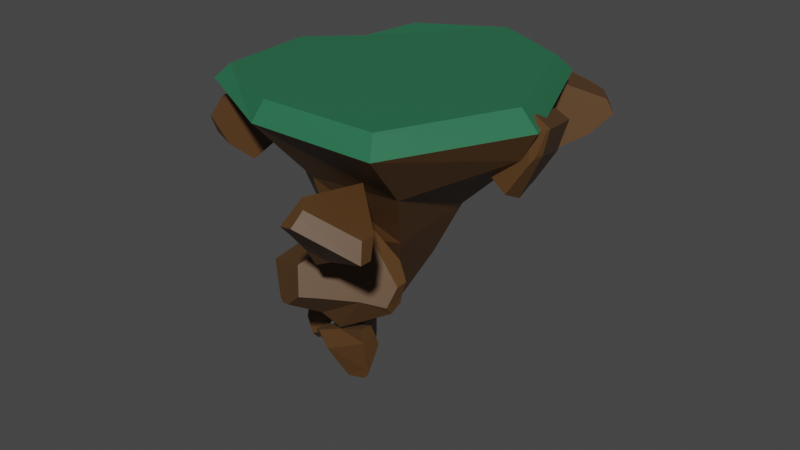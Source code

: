 # Source: Island1.blend  (saved by Blender 2.93.20; exported with 4.5.12 LTS)
import bpy
from mathutils import Matrix  # noqa: F401  (used for matrix-valued properties, if any)

bpy.ops.wm.read_factory_settings(use_empty=True)
scene = bpy.context.scene
scene.name = 'Scene'

# ---- collections
col_collection = bpy.data.collections.new('Collection'); scene.collection.children.link(col_collection)

# ---- materials (node trees are filled in below, after node groups)
mat_material_001 = bpy.data.materials.new('Material.001')
mat_material_001.use_transparent_shadow = False
mat_material_002 = bpy.data.materials.new('Material.002')
mat_material_002.use_transparent_shadow = False

# ---- material node trees
mat_material_001.use_nodes = True; mat_material_001.node_tree.nodes.clear()
_N = mat_material_001.node_tree.nodes; _L = mat_material_001.node_tree.links
n0 = _N.new('ShaderNodeBsdfPrincipled'); n0.name = 'Principled BSDF'; n0.location = (10, 300)
n0.distribution = 'GGX'
n0.subsurface_method = 'BURLEY'
n0.inputs[0].default_value = (0.09463, 0.04397, 0.0131, 1.0)
n0.inputs[3].default_value = 1.45
n0.inputs[27].default_value = (0.0, 0.0, 0.0, 1.0)
n0.inputs[28].default_value = 1.0
n1 = _N.new('ShaderNodeOutputMaterial'); n1.name = 'Material Output'; n1.location = (300, 300)
_L.new(n0.outputs[0], n1.inputs[0])
n1.is_active_output = True
mat_material_002.use_nodes = True; mat_material_002.node_tree.nodes.clear()
_N = mat_material_002.node_tree.nodes; _L = mat_material_002.node_tree.links
n0 = _N.new('ShaderNodeBsdfPrincipled'); n0.name = 'Principled BSDF'; n0.location = (10, 300)
n0.distribution = 'GGX'
n0.subsurface_method = 'BURLEY'
n0.inputs[0].default_value = (0.02179, 0.1523, 0.07132, 1.0)
n0.inputs[3].default_value = 1.45
n0.inputs[27].default_value = (0.0, 0.0, 0.0, 1.0)
n0.inputs[28].default_value = 1.0
n1 = _N.new('ShaderNodeOutputMaterial'); n1.name = 'Material Output'; n1.location = (300, 300)
_L.new(n0.outputs[0], n1.inputs[0])
n1.is_active_output = True

# ---- world
world_world = bpy.data.worlds.new('World'); scene.world = world_world
world_world.use_nodes = True; world_world.node_tree.nodes.clear()
_N = world_world.node_tree.nodes; _L = world_world.node_tree.links
n0 = _N.new('ShaderNodeOutputWorld'); n0.name = 'World Output'; n0.location = (300, 300)
n1 = _N.new('ShaderNodeBackground'); n1.name = 'Background'; n1.location = (10, 300)
n1.inputs[0].default_value = (0.05088, 0.05088, 0.05088, 1.0)
_L.new(n1.outputs[0], n0.inputs[0])
n0.is_active_output = True
world_world.color = (0.05088, 0.05088, 0.05088)
world_world.use_sun_shadow = False
world_world.sun_shadow_jitter_overblur = 0.0

# ---- meshes
me_plane_001 = bpy.data.meshes.new('Plane.001')
me_plane_001.from_pydata([(-0.8354, -0.7264, -1.983e-05), (1.488, -0.1526, 0.004212), (-0.4985, 0.465, -0.0009017), (1.012, 1.01, 0.004357), (0.07157, 0.09931, -1.778), (1.0, 1.0, 0.0), (0.2995, 1.37, -0.001584), (-0.9027, 0.1281, 0.001208), (0.9788, -1.149, 0.001307), (-0.03399, -1.131, -0.01371), (-0.387, 0.9718, 2.659e-05), (0.06887, 0.05835, -1.775), (0.1546, 0.03341, -1.776), (0.1754, 0.08225, -1.778), (0.1642, 0.1292, -1.771), (0.08662, 0.1295, -1.774), (0.08373, 0.1075, -1.78), (0.1257, 0.1358, -1.781), (0.1093, 0.04368, -1.783), (-0.8144, 0.1287, 0.09445), (-0.7457, -0.6498, 0.1054), (0.8944, -1.022, 0.1314), (1.339, -0.1279, 0.1381), (0.9228, 0.9213, 0.1201), (-0.3359, 0.8846, 0.1169), (-0.4493, 0.4357, 0.1023), (0.2806, 1.244, 0.116), (-0.02453, -1.022, 0.1217), (-0.2015, -0.2851, -0.9354), (0.6158, -0.4245, -0.9464), (0.2515, 0.9492, -0.5006), (0.772, 0.05291, -0.7686), (0.5936, 0.5811, -0.6719), (-0.06363, 0.4826, -0.8704), (-0.2292, 0.05927, -0.8033), (0.1178, -0.5497, -0.991), (-0.1427, 0.2335, -0.8301), (-0.2284, -0.07003, -0.929), (-0.4461, -0.4241, -0.4057), (1.353, -0.1278, -0.2223), (0.8246, -0.7087, -0.4549), (-0.3438, 0.3668, -0.2326), (0.2755, 1.197, -0.2321), (-0.2942, 0.8277, -0.2578), (-0.7377, 0.09827, -0.1709), (0.8889, 0.8843, -0.2871), (0.09843, -0.7314, -0.4902), (0.4936, 1.083, -0.231), (-0.07849, -0.07537, -1.428), (0.1054, -0.2561, -1.368), (-0.09229, 0.0917, -1.442), (0.21, 0.6365, -1.004), (0.499, 0.08812, -1.256), (-0.01264, 0.3234, -1.341), (0.4149, 0.3938, -1.159), (0.4108, -0.2156, -1.325), (-0.04663, 0.1838, -1.39)], [(5, 3)], [(3, 23, 22, 1), (11, 4, 16, 15, 17, 14, 13, 12, 18), (10, 43, 41, 2), (6, 42, 43, 10), (7, 44, 38, 0), (2, 41, 44, 7), (8, 40, 39, 1), (9, 46, 40, 8), (1, 39, 45, 3), (0, 38, 46, 9), (3, 45, 47, 42, 6), (20, 27, 21, 22, 23, 26, 24, 25, 19), (9, 27, 20, 0), (6, 26, 23, 3), (2, 25, 24, 10), (10, 24, 26, 6), (0, 20, 19, 7), (7, 19, 25, 2), (1, 22, 21, 8), (8, 21, 27, 9), (33, 53, 56, 36), (28, 48, 49, 35), (29, 55, 52, 31), (30, 51, 53, 33), (32, 54, 51, 30), (35, 49, 55, 29), (34, 50, 48, 28, 37), (31, 52, 54, 32), (36, 56, 50, 34), (43, 33, 36, 41), (38, 28, 35, 46), (40, 29, 31, 39), (42, 30, 33, 43), (45, 32, 30, 42, 47), (46, 35, 29, 40), (44, 34, 37, 28, 38), (39, 31, 32, 45), (41, 36, 34, 44), (56, 16, 4, 50), (49, 18, 12, 55), (55, 12, 13, 52), (50, 4, 11, 48), (51, 17, 15, 53), (53, 15, 16, 56), (52, 13, 14, 54), (54, 14, 17, 51), (48, 11, 18, 49)])
me_plane_001.polygons.foreach_set('material_index', [1, 0, 0, 0, 0, 0, 0, 0, 0, 0, 0, 1, 1, 1, 1, 1, 1, 1, 1, 1, 0, 0, 0, 0, 0, 0, 0, 0, 0, 0, 0, 0, 0, 0, 0, 0, 0, 0, 0, 0, 0, 0, 0, 0, 0, 0, 0])
_uv = me_plane_001.uv_layers.new(name='UVMap')
_uv.uv.foreach_set('vector', [1.0, 1.0, 1.0, 1.0, 1.0, 0.0, 1.0, 0.0, 0.0, 0.0, 0.0, 0.5, 0.0, 1.0, 0.25, 1.0, 0.5, 1.0, 1.0, 1.0, 1.0, 0.0, 0.5, 0.0, 0.25, 0.0, 0.25, 1.0, 0.25, 1.0, 0.0, 1.0, 0.0, 1.0, 0.5, 1.0, 0.5, 1.0, 0.25, 1.0, 0.25, 1.0, 0.0, 0.5, 0.0, 0.5, 0.0, 0.0, 0.0, 0.0, 0.0, 1.0, 0.0, 1.0, 0.0, 0.5, 0.0, 0.5, 0.5, 0.0, 0.5, 0.0, 1.0, 0.0, 1.0, 0.0, 0.25, 0.0, 0.25, 0.0, 0.5, 0.0, 0.5, 0.0, 1.0, 0.0, 1.0, 0.0, 1.0, 1.0, 1.0, 1.0, 0.0, 0.0, 0.0, 0.0, 0.25, 0.0, 0.25, 0.0, 1.0, 1.0, 1.0, 1.0, 0.6799, 1.0, 0.5, 1.0, 0.5, 1.0, 0.0, 0.0, 0.25, 0.0, 0.5, 0.0, 1.0, 0.0, 1.0, 1.0, 0.5, 1.0, 0.25, 1.0, 0.0, 1.0, 0.0, 0.5, 0.25, 0.0, 0.25, 0.0, 0.0, 0.0, 0.0, 0.0, 0.5, 1.0, 0.5, 1.0, 1.0, 1.0, 1.0, 1.0, 0.0, 1.0, 0.0, 1.0, 0.25, 1.0, 0.25, 1.0, 0.25, 1.0, 0.25, 1.0, 0.5, 1.0, 0.5, 1.0, 0.0, 0.0, 0.0, 0.0, 0.0, 0.5, 0.0, 0.5, 0.0, 0.5, 0.0, 0.5, 0.0, 1.0, 0.0, 1.0, 1.0, 0.0, 1.0, 0.0, 0.5, 0.0, 0.5, 0.0, 0.5, 0.0, 0.5, 0.0, 0.25, 0.0, 0.25, 0.0, 0.25, 1.0, 0.25, 1.0, 0.0, 1.0, 0.0, 1.0, 0.0, 0.0, 0.0, 0.0, 0.25, 0.0, 0.25, 0.0, 0.5, 0.0, 0.5, 0.0, 1.0, 0.0, 1.0, 0.0, 0.5, 1.0, 0.5, 1.0, 0.25, 1.0, 0.25, 1.0, 1.0, 1.0, 1.0, 1.0, 0.5, 1.0, 0.5, 1.0, 0.25, 0.0, 0.25, 0.0, 0.5, 0.0, 0.5, 0.0, 0.0, 0.5, 0.0, 0.5, 0.0, 0.0, 0.0, 0.0, 0.0, 0.2406, 1.0, 0.0, 1.0, 0.0, 1.0, 1.0, 1.0, 1.0, 0.0, 1.0, 0.0, 1.0, 0.0, 0.5, 0.0, 0.5, 0.25, 1.0, 0.25, 1.0, 0.0, 1.0, 0.0, 1.0, 0.0, 0.0, 0.0, 0.0, 0.25, 0.0, 0.25, 0.0, 0.5, 0.0, 0.5, 0.0, 1.0, 0.0, 1.0, 0.0, 0.5, 1.0, 0.5, 1.0, 0.25, 1.0, 0.25, 1.0, 1.0, 1.0, 1.0, 1.0, 0.5, 1.0, 0.5, 1.0, 0.6799, 1.0, 0.25, 0.0, 0.25, 0.0, 0.5, 0.0, 0.5, 0.0, 0.0, 0.5, 0.0, 0.5, 0.0, 0.2406, 0.0, 0.0, 0.0, 0.0, 1.0, 0.0, 1.0, 0.0, 1.0, 1.0, 1.0, 1.0, 0.0, 1.0, 0.0, 1.0, 0.0, 0.5, 0.0, 0.5, 0.0, 1.0, 0.0, 1.0, 0.0, 0.5, 0.0, 0.5, 0.25, 0.0, 0.25, 0.0, 0.5, 0.0, 0.5, 0.0, 0.5, 0.0, 0.5, 0.0, 1.0, 0.0, 1.0, 0.0, 0.0, 0.5, 0.0, 0.5, 0.0, 0.0, 0.0, 0.0, 0.5, 1.0, 0.5, 1.0, 0.25, 1.0, 0.25, 1.0, 0.25, 1.0, 0.25, 1.0, 0.0, 1.0, 0.0, 1.0, 1.0, 0.0, 1.0, 0.0, 1.0, 1.0, 1.0, 1.0, 1.0, 1.0, 1.0, 1.0, 0.5, 1.0, 0.5, 1.0, 0.0, 0.0, 0.0, 0.0, 0.25, 0.0, 0.25, 0.0])
me_plane_001.materials.append(mat_material_001)
me_plane_001.materials.append(mat_material_002)
me_plane_001.use_remesh_fix_poles = True
me_plane_001.use_remesh_preserve_attributes = False
me_plane_001.update()
me_plane_001_cell_001 = bpy.data.meshes.new('Plane.001_cell.001')
me_plane_001_cell_001.from_pydata([(-0.041, 0.5051, 0.1454), (0.2092, 0.4057, -0.2957), (0.0174, 0.1529, -0.4928), (0.1494, 0.2543, -0.4747), (-0.5098, -0.1513, 0.05784), (0.3304, 0.3433, -0.2932), (0.6833, 0.1207, 0.3074), (0.1064, -0.1305, -0.2186), (0.249, -0.1399, -0.1744), (0.2547, -0.1403, -0.171), (0.4677, -0.2031, 0.1577), (0.1877, 0.2562, -0.4527), (-0.1493, 0.06209, -0.455), (-0.2659, 0.1636, -0.1603), (-0.1986, 0.1561, -0.2474), (-0.1588, 0.04912, -0.4459), (-0.3673, -0.07576, -0.3885), (0.1334, -0.2331, 0.3235), (-0.5604, -0.1005, -0.205), (-0.568, -0.102, -0.1951), (0.04029, -0.2282, 0.3218), (-0.5879, -0.09842, -0.1709), (-0.5817, -0.1046, -0.1771), (-0.6349, -0.04414, -0.03973), (0.6805, 0.1206, 0.3298), (0.6801, 0.06242, 0.3304), (-0.6287, -0.03789, -0.03785), (-0.06585, -0.2049, 0.3198), (-0.0736, -0.2217, 0.3198), (0.6107, -0.1332, 0.331), (0.6157, -0.1302, 0.331), (-0.6204, -0.02964, -0.03543), (0.4291, -0.235, 0.3287), (-0.5107, 0.09059, -0.006267), (0.03196, 0.0003845, 0.3198), (-0.3284, 0.1694, -0.08118), (0.6341, -0.07555, 0.3309), (0.1529, -0.2333, 0.3238), (-0.01871, -0.225, 0.3208), (0.2061, 0.3658, 0.3193), (0.6805, 0.1206, 0.3298), (0.6801, 0.06242, 0.3304), (-0.2659, 0.1636, -0.1603), (-0.1986, 0.1561, -0.2474), (-0.3673, -0.07576, -0.3885), (-0.5604, -0.1005, -0.205), (-0.568, -0.102, -0.1951), (0.1334, -0.2331, 0.3235), (0.04029, -0.2282, 0.3218), (-0.5879, -0.09842, -0.1709), (-0.5817, -0.1046, -0.1771), (-0.6349, -0.04414, -0.03973), (-0.6287, -0.03789, -0.03785), (-0.6204, -0.02964, -0.03543), (-0.5107, 0.09059, -0.006267), (-0.06585, -0.2049, 0.3198), (0.03196, 0.0003845, 0.3198), (-0.3284, 0.1694, -0.08118), (0.6341, -0.07555, 0.3309), (-0.01871, -0.225, 0.3208), (0.2061, 0.3658, 0.3193), (-0.1588, 0.04912, -0.4459), (0.4291, -0.235, 0.3287), (0.1529, -0.2333, 0.3238), (-0.0736, -0.2217, 0.3198), (-0.1493, 0.06209, -0.455), (0.6107, -0.1332, 0.331), (0.6157, -0.1302, 0.331)], [], [(46, 45, 44, 7, 47, 48), (2, 1, 3), (2, 9, 8), (2, 8, 44, 61, 65), (44, 8, 7), (10, 62, 63, 8), (49, 50, 4, 51), (52, 51, 4, 64, 55), (53, 52, 55, 56, 0, 54), (54, 0, 1, 42, 57), (0, 5, 1), (1, 5, 3), (3, 5, 11), (11, 9, 2, 3), (42, 1, 2, 65, 43), (10, 8, 9), (58, 11, 5, 6, 41), (47, 7, 8, 63), (59, 4, 50, 46, 48), (64, 4, 59), (60, 0, 56), (10, 9, 11, 58, 67), (0, 6, 5), (6, 40, 41), (66, 10, 67), (10, 66, 62), (33, 35, 31), (24, 39, 34, 27, 28, 38, 20, 17, 37, 32, 29, 30, 36, 25), (19, 22, 21, 18), (13, 14, 12, 15, 16, 18, 21, 23, 26, 31, 35), (40, 6, 0, 60)])
_k = set([(12, 14), (12, 15), (13, 14), (13, 35), (15, 16), (16, 18), (17, 20), (17, 37), (18, 19), (19, 22), (20, 38), (21, 22), (21, 23), (23, 26), (24, 25), (24, 39), (25, 36), (26, 31), (27, 28), (27, 34), (28, 38), (29, 30), (29, 32), (30, 36), (31, 33), (32, 37), (33, 35), (34, 39), (40, 41), (40, 60), (41, 58), (42, 43), (42, 57), (43, 65), (44, 45), (44, 61), (45, 46), (46, 50), (47, 48), (47, 63), (48, 59), (49, 50), (49, 51), (51, 52), (52, 53), (53, 54), (54, 57), (55, 56), (55, 64), (56, 60), (58, 67), (59, 64), (61, 65), (62, 63), (62, 66), (66, 67)])
me_plane_001_cell_001.attributes.new('sharp_edge', 'BOOLEAN', 'EDGE').data.foreach_set('value', [ (min(e.vertices), max(e.vertices)) in _k for e in me_plane_001_cell_001.edges])
_uv = me_plane_001_cell_001.uv_layers.new(name='UVMap')
_uv.uv.foreach_set('vector', [0.9645, 0.0, 0.9668, 0.04687, 0.9426, 0.9426, 0.0, 0.0, 0.8702, 0.0, 0.1328, 0.0, 1.0, 1.0, 0.0, 0.0, 1.0, 0.0, 1.0, 1.0, 0.0, 0.0, 1.0, 0.0, 1.0, 1.0, 0.0, 0.0, 0.9546, 0.0, 0.9814, 0.545, 1.0, 0.5969, 0.9546, 0.9546, 0.0, 0.0, 1.0, 0.0, 0.0, 0.0, 0.693, 0.0, 1.0, 0.1391, 1.0, 1.0, 0.1981, 0.07555, 0.1458, 0.0, 1.0, 0.0, 1.0, 0.8963, 1.0, 0.9711, 0.8963, 0.8963, 0.0, 0.0, 0.7558, 0.0, 1.0, 0.1859, 0.9722, 0.9573, 0.9711, 0.9711, 0.1859, 0.1859, 0.3267, 0.0, 1.0, 0.0, 1.0, 0.7721, 0.7721, 0.7721, 0.0, 0.0, 1.0, 0.0, 1.0, 0.5534, 0.8342, 0.5778, 0.0, 0.0, 1.0, 0.0, 1.0, 1.0, 1.0, 1.0, 0.0, 0.0, 1.0, 0.0, 1.0, 1.0, 0.0, 0.0, 1.0, 0.0, 0.0, 0.0, 1.0, 0.0, 1.0, 1.0, 0.0, 0.0, 0.4466, 0.0, 1.0, 0.0, 1.0, 1.0, 0.5969, 0.5969, 0.5852, 0.2697, 0.0, 0.0, 1.0, 0.0, 1.0, 1.0, 1.0, 0.07647, 1.0, 1.0, 0.0, 0.0, 0.0, 0.0, 0.2605, 0.0, 0.1298, 0.0, 1.0, 0.0, 1.0, 1.0, 0.1391, 0.1391, 0.2412, 0.0, 1.0, 0.0, 1.0, 0.8542, 0.9645, 0.9645, 0.1328, 0.1328, 0.2442, 0.0, 1.0, 0.0, 1.0, 0.7588, 0.2945, 0.0, 1.0, 0.0, 1.0, 0.6733, 0.0, 0.0, 1.0, 0.0, 1.0, 1.0, 0.07647, 0.07647, 0.2719, 0.0, 1.0, 1.0, 0.0, 0.0, 1.0, 0.0, 1.0, 1.0, 0.7688, 0.7688, 1.0, 0.7616, 0.2959, 0.0, 1.0, 0.0, 1.0, 0.7281, 1.0, 1.0, 0.2959, 0.2959, 1.0, 0.307, 0.0, 0.7475, 0.0, 0.8962, 0.0, 0.5913, 0.5615, 0.5627, 0.3599, 0.7456, 0.2665, 0.5921, 0.2286, 0.4794, 0.2258, 0.4698, 0.2468, 0.4658, 0.2695, 0.461, 0.3057, 0.4529, 0.3134, 0.4514, 0.4227, 0.4277, 0.5062, 0.4535, 0.5086, 0.4542, 0.5218, 0.4769, 0.5562, 0.5375, 0.0, 0.4982, 0.0, 0.495, 0.0, 0.5, 0.0, 0.5, 0.0, 0.9117, 0.0, 0.9417, 0.0, 0.8599, 0.0, 0.8392, 0.0, 0.5672, 0.0, 0.5, 0.0, 0.5, 0.0, 0.5703, 0.0, 0.5793, 0.0, 0.5913, 0.0, 0.8962, 1.0, 0.7688, 1.0, 0.0, 1.0, 1.0, 0.2945, 0.2945])
me_plane_001_cell_001.materials.append(mat_material_001)
me_plane_001_cell_001.use_remesh_fix_poles = True
me_plane_001_cell_001.use_remesh_preserve_attributes = False
me_plane_001_cell_001.update()
me_plane_001_cell_003 = bpy.data.meshes.new('Plane.001_cell.003')
me_plane_001_cell_003.from_pydata([(-0.3021, -0.5682, 0.2117), (-0.1965, 0.4854, 0.1323), (-0.2246, -0.1787, -0.3112), (-0.2304, 0.4099, -0.02061), (0.4113, 0.289, 0.1405), (0.3029, 0.1818, 0.2812), (0.2617, 0.1368, -0.2139), (0.3241, -0.3404, -0.3288), (0.4528, -0.2802, -0.1872), (-0.2492, -0.5434, 0.2796), (0.4731, -0.247, 0.2886), (0.6108, -0.1983, 0.1404), (0.491, -0.2602, -0.1024), (0.557, -0.2172, 0.2), (-0.2755, -0.5542, 0.2793), (0.1735, -0.4104, -0.4943), (0.1588, -0.4171, -0.5104), (-0.3098, -0.5681, 0.2788), (0.1535, -0.4109, -0.5131), (-0.02094, -0.1533, -0.5821), (-0.203, 0.2985, -0.216), (-0.2141, 0.3278, -0.1932), (-0.2078, 0.4752, -0.02051), (-0.2227, 0.4391, -0.07397), (0.1713, 0.4106, 0.1385), (-0.1812, 0.5384, 0.07357), (-0.2075, 0.3033, 0.2789), (-0.2001, 0.3471, 0.2786), (0.1056, 0.3239, 0.2427), (0.0813, 0.2932, 0.2798), (-0.292, -0.1987, 0.2753), (-0.262, -0.01814, 0.2739), (-0.2303, 0.1663, 0.2798), (-0.3004, -0.369, 0.2769), (0.0348, -0.2372, -0.5606), (-0.2172, 0.3778, -0.1459), (-0.2165, 0.3666, -0.1562), (0.3241, -0.3404, -0.3288), (0.4528, -0.2802, -0.1872), (-0.2492, -0.5434, 0.2796), (0.4731, -0.247, 0.2886), (0.491, -0.2602, -0.1024), (0.6108, -0.1983, 0.1404), (0.557, -0.2172, 0.2), (-0.2755, -0.5542, 0.2793), (0.1735, -0.4104, -0.4943), (-0.3098, -0.5681, 0.2788), (0.1588, -0.4171, -0.5104), (0.1535, -0.4109, -0.5131), (-0.2227, 0.4391, -0.07397), (-0.2172, 0.3778, -0.1459), (-0.02094, -0.1533, -0.5821), (-0.203, 0.2985, -0.216), (0.1713, 0.4106, 0.1385), (0.1056, 0.3239, 0.2427), (-0.2001, 0.3471, 0.2786), (0.0813, 0.2932, 0.2798), (-0.292, -0.1987, 0.2753), (-0.262, -0.01814, 0.2739), (-0.2075, 0.3033, 0.2789), (-0.2303, 0.1663, 0.2798), (-0.2141, 0.3278, -0.1932), (0.0348, -0.2372, -0.5606), (-0.2165, 0.3666, -0.1562), (-0.2078, 0.4752, -0.02051), (-0.3004, -0.369, 0.2769), (-0.1812, 0.5384, 0.07357)], [], [(41, 11, 43, 40, 39, 37, 38), (45, 37, 39, 44), (46, 0, 47, 45, 44), (0, 48, 47), (1, 55, 56, 54, 53, 66), (50, 63, 61, 2, 3, 49), (3, 65, 57), (0, 2, 62, 48), (19, 62, 2), (2, 0, 46, 65, 3), (3, 1, 66, 64), (3, 64, 49), (1, 3, 59, 55), (3, 57, 58, 60, 59), (4, 5, 10, 13, 42), (12, 8, 6, 4, 42), (23, 22, 25, 24, 4, 6, 35), (33, 17, 14, 9, 10, 5, 29, 27, 26, 32, 31, 30), (28, 29, 5, 4, 24), (35, 6, 51, 52, 21, 36), (51, 6, 8, 7, 15, 16, 18, 34), (2, 61, 20, 19)])
_k = set([(7, 8), (7, 15), (8, 12), (9, 10), (9, 14), (10, 13), (11, 41), (11, 43), (12, 42), (13, 42), (14, 17), (15, 16), (16, 18), (17, 33), (18, 34), (19, 20), (19, 62), (20, 61), (21, 36), (21, 52), (22, 23), (22, 25), (23, 35), (24, 25), (24, 28), (26, 27), (26, 32), (27, 29), (28, 29), (30, 31), (30, 33), (31, 32), (34, 51), (35, 36), (37, 38), (37, 45), (38, 41), (39, 40), (39, 44), (40, 43), (44, 46), (45, 47), (46, 65), (47, 48), (48, 62), (49, 50), (49, 64), (50, 63), (51, 52), (53, 54), (53, 66), (54, 56), (55, 56), (55, 59), (57, 58), (57, 65), (58, 60), (59, 60), (61, 63), (64, 66)])
me_plane_001_cell_003.attributes.new('sharp_edge', 'BOOLEAN', 'EDGE').data.foreach_set('value', [ (min(e.vertices), max(e.vertices)) in _k for e in me_plane_001_cell_003.edges])
_uv = me_plane_001_cell_003.uv_layers.new(name='UVMap')
_uv.uv.foreach_set('vector', [0.6657, 0.316, 0.3593, 0.1477, 0.3572, 0.1063, 0.3577, 0.04491, 1.0, 0.05084, 1.0, 0.4729, 0.7695, 0.3747, 0.6626, 0.0, 0.4729, 0.4729, 0.05084, 0.05084, 0.05758, 0.0, 0.5245, 0.0, 1.0, 0.0, 1.0, 0.6349, 0.6626, 0.6626, 0.05758, 0.05758, 0.0, 0.0, 0.6393, 0.0, 0.6349, 0.6349, 0.0, 0.0, 0.6638, 0.0, 0.8017, 0.2272, 0.6444, 0.2461, 0.864, 0.2931, 0.6149, 0.0, 0.2096, 0.1278, 0.3812, 0.1369, 1.0, 0.1669, 1.0, 1.0, 0.0, 0.0, 0.5556, 0.0, 1.0, 0.0, 1.0, 0.7966, 0.2086, 0.0, 0.0, 0.0, 1.0, 0.0, 1.0, 0.4084, 0.6393, 0.6393, 0.4922, 0.0, 0.4084, 0.4084, 0.0, 0.0, 0.0, 0.0, 1.0, 0.0, 1.0, 0.4755, 0.7966, 0.7966, 0.0, 0.0, 0.0, 0.0, 1.0, 0.0, 1.0, 0.3851, 0.3062, 0.3062, 1.0, 0.0, 1.0, 0.3062, 0.4444, 0.0, 1.0, 1.0, 0.0, 0.0, 0.8024, 0.0, 1.0, 0.3362, 0.0, 0.0, 0.7914, 0.0, 0.7881, 0.2798, 0.8046, 0.5896, 0.8024, 0.8024, 1.0, 1.0, 1.0, 1.0, 1.0, 0.6639, 1.0, 0.6584, 1.0, 0.6551, 1.0, 0.6598, 1.0, 0.6611, 1.0, 1.0, 1.0, 1.0, 1.0, 0.6551, 0.6642, 1.0, 0.665, 1.0, 0.6671, 1.0, 0.8615, 1.0, 1.0, 1.0, 1.0, 1.0, 0.6808, 1.0, 0.5965, 0.6738, 0.5736, 0.58, 0.5908, 0.5825, 0.6042, 0.5845, 1.0, 0.6639, 1.0, 1.0, 0.8581, 1.0, 0.6795, 0.9712, 0.6756, 0.9555, 0.6627, 0.9047, 0.6402, 0.8303, 0.6141, 0.7521, 0.8597, 1.0, 0.8581, 1.0, 1.0, 1.0, 1.0, 1.0, 0.8615, 1.0, 0.681, 1.0, 1.0, 1.0, 1.0, 1.0, 0.7079, 1.0, 0.6944, 1.0, 0.684, 1.0, 1.0, 1.0, 1.0, 1.0, 1.0, 0.6611, 1.0, 0.6422, 1.0, 0.6282, 1.0, 0.6268, 1.0, 0.6355, 1.0, 0.8824, 0.0, 0.0, 0.8331, 0.0, 0.7739, 0.01922, 0.5078, 0.0])
me_plane_001_cell_003.materials.append(mat_material_001)
me_plane_001_cell_003.use_remesh_fix_poles = True
me_plane_001_cell_003.use_remesh_preserve_attributes = False
me_plane_001_cell_003.update()
me_plane_001_cell_007 = bpy.data.meshes.new('Plane.001_cell.007')
me_plane_001_cell_007.from_pydata([(0.06681, -0.1332, 0.2398), (0.05588, -0.02959, -0.1837), (0.0929, -0.05818, -0.1497), (0.2635, -0.1545, 0.04855), (0.0006216, 0.03201, -0.2119), (-0.02505, 0.05569, -0.2309), (-0.03962, 0.09553, -0.2104), (-0.04688, 0.1644, -0.1421), (-0.05041, 0.1326, -0.1862), (0.1575, -0.2324, 0.1273), (0.2689, -0.1856, 0.09597), (0.02395, -0.2686, 0.177), (-0.01687, -0.2557, 0.2075), (0.05615, -0.2748, 0.1556), (-0.1516, -0.05915, 0.06677), (-0.07903, -0.1674, 0.1431), (-0.1484, -0.06248, 0.06979), (-0.1537, 0.1191, 0.02503), (-0.1528, 0.1279, 0.0237), (0.2785, -0.163, 0.066), (-0.04273, 0.1857, -0.109), (-0.04561, 0.1761, -0.1257), (-0.04754, 0.2668, -0.02075), (-0.07972, 0.2411, 0.03361), (-0.08738, 0.2348, 0.04634), (-0.0973, 0.2131, 0.04415), (0.05588, -0.02959, -0.1837), (0.0929, -0.05818, -0.1497), (0.2635, -0.1545, 0.04855), (0.0006216, 0.03201, -0.2119), (-0.02505, 0.05569, -0.2309), (-0.03962, 0.09553, -0.2104), (-0.05041, 0.1326, -0.1862), (0.1575, -0.2324, 0.1273), (0.05615, -0.2748, 0.1556), (-0.08738, 0.2348, 0.04634), (-0.0973, 0.2131, 0.04415), (-0.01687, -0.2557, 0.2075), (-0.07903, -0.1674, 0.1431), (-0.1516, -0.05915, 0.06677), (-0.1484, -0.06248, 0.06979), (0.02395, -0.2686, 0.177), (0.2785, -0.163, 0.066), (-0.04688, 0.1644, -0.1421), (-0.04561, 0.1761, -0.1257), (-0.04754, 0.2668, -0.02075), (-0.07972, 0.2411, 0.03361), (-0.04273, 0.1857, -0.109), (-0.1528, 0.1279, 0.0237), (0.2689, -0.1856, 0.09597), (-0.1537, 0.1191, 0.02503)], [], [(28, 27, 26, 29, 30, 31, 32, 43), (0, 33, 49), (0, 37, 41, 34, 33), (18, 50, 39, 40, 38, 37, 0, 35, 36), (42, 28, 43, 44, 20, 45), (45, 46, 0, 49, 42), (46, 35, 0), (11, 12, 15), (25, 47, 21, 7, 8, 48), (13, 1, 2, 3, 19, 10, 9), (8, 6, 5, 14, 17, 48), (24, 23, 22, 47, 25), (5, 4, 1, 13, 11, 15, 16, 14)])
_k = set([(1, 2), (1, 4), (2, 3), (3, 19), (4, 5), (5, 6), (6, 8), (7, 8), (7, 21), (9, 10), (9, 13), (10, 19), (11, 12), (11, 13), (12, 15), (14, 16), (14, 17), (15, 16), (17, 48), (18, 36), (18, 50), (20, 44), (20, 45), (21, 47), (22, 23), (22, 47), (23, 24), (24, 25), (25, 48), (26, 27), (26, 29), (27, 28), (28, 42), (29, 30), (30, 31), (31, 32), (32, 43), (33, 34), (33, 49), (34, 41), (35, 36), (35, 46), (37, 38), (37, 41), (38, 40), (39, 40), (39, 50), (42, 49), (43, 44), (45, 46)])
me_plane_001_cell_007.attributes.new('sharp_edge', 'BOOLEAN', 'EDGE').data.foreach_set('value', [ (min(e.vertices), max(e.vertices)) in _k for e in me_plane_001_cell_007.edges])
_uv = me_plane_001_cell_007.uv_layers.new(name='UVMap')
_uv.uv.foreach_set('vector', [0.9462, 0.0, 0.8069, 0.3101, 0.7671, 0.3472, 0.6842, 0.3282, 0.6519, 0.3389, 0.6007, 0.2411, 0.5534, 0.139, 0.5143, 0.0, 1.0, 0.0, 1.0, 0.3068, 0.1413, 0.0, 0.0, 0.0, 0.1612, 0.0, 0.2334, 0.09613, 0.282, 0.1666, 0.3068, 0.3068, 0.4104, 0.006314, 0.4044, 0.02831, 0.3182, 0.05008, 0.3141, 0.05147, 0.2343, 0.1122, 0.1612, 0.1612, 1.0, 1.0, 0.2572, 0.2572, 0.3939, 0.3219, 0.9458, 0.0, 1.0, 0.05381, 1.0, 0.4857, 0.8972, 0.4214, 0.799, 0.3576, 0.1998, 0.0, 0.1998, 0.1998, 0.2734, 0.0, 1.0, 0.0, 1.0, 0.8587, 0.9458, 0.9458, 0.2734, 0.2734, 1.0, 0.2572, 1.0, 1.0, 0.2181, 0.0, 0.1782, 0.0, 0.103, 0.0, 0.0, 1.0, 0.0, 1.0, 0.0, 0.9213, 0.0, 0.8265, 0.0, 0.5, 0.0, 0.5, 0.25, 0.0, 0.25, 0.0, 0.3122, 0.0, 0.4498, 0.0, 0.4559, 0.0, 0.4349, 0.0, 0.3355, 0.0, 0.0, 0.5, 0.0, 0.2771, 0.0, 0.0, 0.0, 0.0, 0.0, 0.473, 0.0, 0.5, 0.04272, 1.0, 0.06417, 1.0, 0.1666, 1.0, 0.0, 1.0, 0.0, 1.0, 0.0, 0.0, 0.08873, 0.0, 0.25, 0.0, 0.25, 0.0, 0.2181, 0.0, 0.103, 0.0, 0.005188, 0.0, 0.0, 0.0])
me_plane_001_cell_007.materials.append(mat_material_001)
me_plane_001_cell_007.use_remesh_fix_poles = True
me_plane_001_cell_007.use_remesh_preserve_attributes = False
me_plane_001_cell_007.update()
me_plane_001_cell_009 = bpy.data.meshes.new('Plane.001_cell.009')
me_plane_001_cell_009.from_pydata([(0.2855, 0.2009, 0.5364), (0.3363, -0.1821, 0.3062), (0.05383, 0.4922, 0.2188), (0.07602, -0.1822, -0.3624), (0.303, -0.381, 0.0319), (0.1429, 0.2099, 0.4929), (0.2538, -0.3182, 0.1898), (0.2882, -0.3926, 0.03169), (-0.01862, -0.2143, -0.2375), (-0.05228, 0.2043, -0.07697), (-0.05131, 0.04708, -0.2297), (-0.01472, 0.5742, 0.1193), (0.09252, -0.3922, -0.1347), (0.09346, -0.3979, -0.1279), (0.001395, 0.4502, 0.04337), (0.05934, -0.2004, -0.3579), (0.06115, -0.2068, -0.3499), (0.07378, -0.2909, -0.2536), (-0.1191, -0.2832, -0.003219), (-0.007746, 0.03593, -0.3711), (-4.498e-05, 0.3095, -0.09311), (-0.01883, 0.2122, -0.2331), (-0.161, -0.2357, 0.08273), (-0.1297, -0.2775, 0.002954), (-0.01879, 0.08573, -0.3524), (-0.1679, -0.2257, 0.1005), (-0.04989, 0.4842, 0.1958), (-0.1114, 0.4023, 0.2566), (-0.2598, 0.04234, 0.2266), (-0.1908, -0.09784, 0.1753), (0.01042, -0.1648, -0.3539), (0.04195, -0.1878, -0.3565), (-0.3504, 0.2271, 0.2938), (-0.3299, 0.2642, 0.3236), (-0.1211, 0.389, 0.2659), (-0.01472, 0.5742, 0.1193), (0.001395, 0.4502, 0.04337), (-0.1679, -0.2257, 0.1005), (-0.1908, -0.09784, 0.1753), (0.05934, -0.2004, -0.3579), (0.06115, -0.2068, -0.3499), (0.07378, -0.2909, -0.2536), (-4.498e-05, 0.3095, -0.09311), (-0.01883, 0.2122, -0.2331), (-0.007746, 0.03593, -0.3711), (-0.01879, 0.08573, -0.3524), (-0.04989, 0.4842, 0.1958), (-0.1114, 0.4023, 0.2566), (-0.2598, 0.04234, 0.2266), (0.01042, -0.1648, -0.3539), (0.04195, -0.1878, -0.3565), (-0.3504, 0.2271, 0.2938), (-0.1211, 0.389, 0.2659), (-0.1191, -0.2832, -0.003219), (-0.1297, -0.2775, 0.002954), (-0.161, -0.2357, 0.08273), (0.09252, -0.3922, -0.1347), (0.09346, -0.3979, -0.1279), (-0.3299, 0.2642, 0.3236)], [], [(35, 2, 0), (36, 35, 0, 4, 3, 44, 45, 43, 42), (46, 47, 2, 35), (49, 44, 3, 50), (48, 5, 58, 51), (52, 58, 5, 2, 47), (50, 3, 39), (2, 5, 0), (0, 6, 1), (1, 4, 0), (5, 6, 0), (7, 4, 1), (4, 7, 57, 56), (40, 39, 3, 4, 56, 41), (53, 57, 7), (55, 54, 53, 7, 6), (37, 55, 6), (48, 38, 5), (37, 6, 5, 38), (6, 7, 1), (15, 16, 17, 8, 30, 31), (8, 10, 9, 21, 24, 19, 30), (9, 20, 21), (11, 14, 26), (8, 17, 12, 13, 18, 23), (28, 32, 9, 10, 8, 23, 22, 25, 29), (9, 32, 33, 34, 27, 26, 14, 20)])
_k = set([(11, 14), (11, 26), (12, 13), (12, 17), (13, 18), (14, 20), (15, 16), (15, 31), (16, 17), (18, 23), (19, 24), (19, 30), (20, 21), (21, 24), (22, 23), (22, 25), (25, 29), (26, 27), (27, 34), (28, 29), (28, 32), (30, 31), (32, 33), (33, 34), (35, 36), (35, 46), (36, 42), (37, 38), (37, 55), (38, 48), (39, 40), (39, 50), (40, 41), (41, 56), (42, 43), (43, 45), (44, 45), (44, 49), (46, 47), (47, 52), (48, 51), (49, 50), (51, 58), (52, 58), (53, 54), (53, 57), (54, 55), (56, 57)])
me_plane_001_cell_009.attributes.new('sharp_edge', 'BOOLEAN', 'EDGE').data.foreach_set('value', [ (min(e.vertices), max(e.vertices)) in _k for e in me_plane_001_cell_009.edges])
_uv = me_plane_001_cell_009.uv_layers.new(name='UVMap')
_uv.uv.foreach_set('vector', [0.8854, 0.8854, 0.0, 0.0, 1.0, 0.0, 0.9627, 0.8341, 0.971, 0.971, 0.0, 0.0, 0.0, 0.0, 0.0, 0.0, 0.461, 0.0, 0.5405, 0.04144, 0.6532, 0.2904, 0.68, 0.5785, 0.8162, 0.3595, 0.5999, 0.0, 1.0, 0.0, 1.0, 0.8854, 0.1534, 0.05584, 0.461, 0.461, 0.0, 0.0, 0.05995, 0.0, 0.5107, 0.0, 1.0, 0.0, 1.0, 0.9417, 0.9099, 0.8348, 0.9759, 0.4289, 0.9417, 0.9417, 0.0, 0.0, 1.0, 0.0, 1.0, 0.4001, 0.05995, 0.05995, 0.0, 0.0, 0.08229, 0.0, 1.0, 1.0, 0.0, 0.0, 1.0, 0.0, 1.0, 1.0, 0.0, 0.0, 1.0, 0.0, 0.0, 0.0, 1.0, 0.0, 1.0, 1.0, 0.0, 0.0, 1.0, 0.0, 1.0, 1.0, 1.0, 0.0, 1.0, 1.0, 0.0, 0.0, 1.0, 1.0, 0.0, 0.0, 0.4694, 0.0, 1.0, 0.5102, 0.9057, 0.01874, 0.9177, 0.0, 1.0, 0.0, 1.0, 1.0, 0.5102, 0.5102, 0.7227, 0.2378, 1.0, 0.4207, 0.5306, 0.0, 1.0, 0.0, 1.0, 0.4441, 0.4739, 0.43, 0.4207, 0.4207, 0.0, 0.0, 1.0, 0.0, 0.7636, 0.0, 0.4441, 0.4441, 0.0, 0.0, 1.0, 0.4893, 0.2439, 0.0, 1.0, 0.0, 0.2364, 0.0, 1.0, 0.0, 1.0, 1.0, 0.2459, 0.2387, 1.0, 1.0, 0.0, 0.0, 1.0, 0.0, 0.03436, 0.0, 0.0368, 0.0, 0.05951, 0.0, 0.0, 0.0, 0.0, 0.0, 0.02234, 0.0, 0.0, 0.0, 0.0, 0.2406, 0.0, 0.5, 0.0, 0.5, 0.0, 0.3063, 0.0, 0.237, 0.0, 0.0, 0.0, 0.5, 0.0, 0.7485, 0.0, 0.5, 0.06676, 1.0, 0.0, 1.0, 0.0, 1.0, 0.0, 0.0, 0.05951, 0.0, 0.09875, 0.0, 0.1008, 0.0, 0.004306, 0.0, 0.0, 0.0, 0.0, 0.3284, 0.0, 0.5, 0.0, 0.5, 0.0, 0.2406, 0.0, 0.0, 0.0, 0.0, 0.0, 0.05398, 0.0, 0.06634, 0.0, 0.1917, 0.0, 0.5, 0.0, 0.5, 0.0, 0.5656, 0.0, 0.838, 0.0, 0.8592, 0.0, 1.0, 0.0, 1.0, 0.0, 0.7485])
me_plane_001_cell_009.materials.append(mat_material_001)
me_plane_001_cell_009.use_remesh_fix_poles = True
me_plane_001_cell_009.use_remesh_preserve_attributes = False
me_plane_001_cell_009.update()
me_plane_001_cell_016 = bpy.data.meshes.new('Plane.001_cell.016')
me_plane_001_cell_016.from_pydata([(0.3118, -0.4312, 0.1419), (0.2092, -0.2776, 0.3), (0.1243, 0.1038, -0.4128), (-0.4497, -0.4177, 0.1306), (-0.4363, -0.3368, 0.2317), (-0.4855, -0.09903, 0.2931), (-0.4313, -0.2775, 0.2933), (-0.5385, -0.2893, -0.002477), (0.3877, -0.2826, 0.1423), (0.3776, -0.2514, 0.1025), (0.3157, -0.1216, 0.2772), (0.06028, 0.5167, 0.2986), (0.3266, -0.1003, -0.05195), (0.302, -0.09099, 0.3014), (0.2213, 0.2104, -0.3701), (0.1372, 0.4436, -0.5226), (0.02341, 0.6094, 0.2972), (-0.04173, 0.5188, 0.2968), (0.02501, 0.2389, -0.6465), (-0.1411, 0.09545, -0.4257), (-0.4023, -0.1552, -0.1422), (0.1043, 0.3941, -0.5324), (-0.4497, -0.4177, 0.1306), (-0.4363, -0.3368, 0.2317), (-0.4313, -0.2775, 0.2933), (0.3877, -0.2826, 0.1423), (0.3776, -0.2514, 0.1025), (0.3157, -0.1216, 0.2772), (0.3266, -0.1003, -0.05195), (0.06028, 0.5167, 0.2986), (0.302, -0.09099, 0.3014), (0.2213, 0.2104, -0.3701), (0.1372, 0.4436, -0.5226), (0.02341, 0.6094, 0.2972), (-0.4855, -0.09903, 0.2931), (-0.04173, 0.5188, 0.2968), (0.02501, 0.2389, -0.6465), (-0.1411, 0.09545, -0.4257), (0.1043, 0.3941, -0.5324), (-0.4023, -0.1552, -0.1422), (-0.5385, -0.2893, -0.002477)], [], [(23, 24, 34, 40, 3), (8, 26, 28, 29, 30, 27), (29, 28, 31, 32, 33), (25, 0, 2, 14, 12, 9), (39, 37, 2, 0, 22, 7), (6, 1, 13, 11, 16, 35, 5), (13, 1, 0, 25, 10), (4, 22, 0, 1, 6), (14, 2, 36, 38, 15), (36, 2, 37), (19, 20, 40, 34, 17, 33, 32, 21, 18)])
_k = set([(3, 23), (3, 40), (4, 6), (4, 22), (5, 6), (5, 35), (7, 22), (7, 39), (8, 26), (8, 27), (9, 12), (9, 25), (10, 13), (10, 25), (11, 13), (11, 16), (12, 14), (14, 15), (15, 38), (16, 35), (17, 33), (17, 34), (18, 19), (18, 21), (19, 20), (20, 40), (21, 32), (23, 24), (24, 34), (26, 28), (27, 30), (28, 31), (29, 30), (29, 33), (31, 32), (36, 37), (36, 38), (37, 39)])
me_plane_001_cell_016.attributes.new('sharp_edge', 'BOOLEAN', 'EDGE').data.foreach_set('value', [ (min(e.vertices), max(e.vertices)) in _k for e in me_plane_001_cell_016.edges])
_uv = me_plane_001_cell_016.uv_layers.new(name='UVMap')
_uv.uv.foreach_set('vector', [0.6593, 0.4674, 0.5192, 0.4209, 0.09882, 0.0, 0.5478, 0.0, 0.8502, 0.5048, 0.8201, 0.3449, 0.7918, 0.4084, 0.6548, 0.6548, 0.09527, 0.09527, 0.6463, 0.09092, 0.6741, 0.1296, 1.0, 0.09527, 1.0, 0.6548, 0.5045, 0.2705, 0.219, 0.0, 0.9458, 0.0, 0.5613, 0.0, 0.5, 0.0, 0.5, 0.0, 0.5755, 0.0, 0.5645, 0.0, 0.5613, 0.0, 0.3535, 0.0, 0.4248, 0.0, 0.5, 0.0, 0.5, 0.0, 0.3454, 0.0, 0.3251, 0.0, 0.3567, 0.0, 0.5, 0.0, 0.5858, 0.0, 0.6376, 0.1643, 0.6407, 0.2006, 0.5989, 0.1858, 0.3652, 0.05154, 0.5858, 0.0, 0.5, 0.0, 0.5, 0.0, 0.5613, 0.0, 0.5809, 0.0, 0.3526, 0.0, 0.3454, 0.0, 0.5, 0.0, 0.5, 0.0, 0.3567, 0.0, 0.5755, 0.0, 0.5, 0.0, 0.5, 0.0, 0.6213, 0.0, 0.6575, 0.0, 0.5, 0.0, 0.5, 0.0, 0.4248, 0.0, 0.853, 0.3794, 0.7338, 0.697, 1.0, 0.4522, 1.0, 0.9012, 0.09338, 0.09338, 0.05417, 0.0, 0.781, 0.0, 0.8101, 0.04905, 0.968, 0.1853])
me_plane_001_cell_016.materials.append(mat_material_001)
me_plane_001_cell_016.use_remesh_fix_poles = True
me_plane_001_cell_016.use_remesh_preserve_attributes = False
me_plane_001_cell_016.update()
me_plane_001_cell_018 = bpy.data.meshes.new('Plane.001_cell.018')
me_plane_001_cell_018.from_pydata([(-0.3019, 0.1872, -0.3605), (-0.5734, -0.08987, 0.483), (-0.5177, -0.3989, 0.1347), (-0.5748, -0.1198, 0.4741), (-0.2667, 0.1127, -0.5187), (-0.2178, 0.3238, -0.2422), (-0.148, 0.4444, -0.1024), (-0.05123, 0.6421, 0.3194), (-0.2517, 0.1247, -0.5177), (0.03315, 0.2281, -0.5164), (0.6907, 0.3751, -0.1095), (-0.2105, -0.2507, -0.2474), (-0.5323, -0.1301, 0.4896), (-0.5686, -0.1122, 0.4888), (-0.5709, -0.08866, 0.4886), (-0.4718, -0.4513, 0.09524), (-0.4803, -0.4293, 0.07739), (-0.4359, -0.4698, 0.09504), (-0.3054, -0.537, 0.09415), (-0.4792, -0.1563, 0.4908), (-0.3093, -0.1023, -0.4714), (-0.3859, -0.1517, -0.2201), (-0.4224, -0.2496, -0.1362), (-0.4935, -0.3951, 0.04957), (0.007955, -0.6152, 0.2049), (0.06115, -0.4239, 0.5014), (-0.07572, -0.5909, 0.18), (-0.5191, -0.01055, 0.4889), (-0.2874, -0.08883, -0.5415), (-0.3867, 0.1808, 0.4896), (-0.1987, -0.1405, -0.5511), (0.5442, 0.1096, -0.5496), (0.5198, -0.01545, -0.5635), (0.1356, -0.04541, -0.5525), (0.07583, -0.4035, 0.5016), (-0.08948, 0.61, 0.4913), (0.1418, -0.4839, 0.06817), (0.5406, 0.2421, 0.5053), (0.3156, -0.3176, -0.1199), (0.09228, 0.7127, 0.4936), (0.09777, 0.7151, 0.4937), (0.2045, 0.7076, 0.4956), (0.5926, 0.2026, -0.4794), (0.6404, 0.2399, -0.3952), (0.7124, 0.2599, -0.3425), (0.5573, 0.1749, -0.5417), (0.6847, 0.1188, -0.3155), (0.5712, 0.2848, 0.5055), (0.6981, 0.1851, -0.3278), (0.5722, -0.0868, -0.4401), (0.4052, -0.2314, -0.2175), (0.6521, 0.06977, -0.3251), (0.5792, 0.3349, 0.5052), (-0.5323, -0.1301, 0.4896), (-0.5686, -0.1122, 0.4888), (-0.4359, -0.4698, 0.09504), (-0.3054, -0.537, 0.09415), (-0.3093, -0.1023, -0.4714), (-0.3859, -0.1517, -0.2201), (-0.4224, -0.2496, -0.1362), (0.007955, -0.6152, 0.2049), (-0.07572, -0.5909, 0.18), (0.5792, 0.3349, 0.5052), (0.5712, 0.2848, 0.5055), (-0.5191, -0.01055, 0.4889), (-0.3867, 0.1808, 0.4896), (0.5442, 0.1096, -0.5496), (0.5198, -0.01545, -0.5635), (0.1356, -0.04541, -0.5525), (0.06115, -0.4239, 0.5014), (0.07583, -0.4035, 0.5016), (-0.4792, -0.1563, 0.4908), (0.1418, -0.4839, 0.06817), (0.5406, 0.2421, 0.5053), (0.3156, -0.3176, -0.1199), (0.09228, 0.7127, 0.4936), (0.09777, 0.7151, 0.4937), (0.5926, 0.2026, -0.4794), (0.6404, 0.2399, -0.3952), (-0.4935, -0.3951, 0.04957), (0.5573, 0.1749, -0.5417), (0.6847, 0.1188, -0.3155), (0.6981, 0.1851, -0.3278), (0.4052, -0.2314, -0.2175), (0.5722, -0.0868, -0.4401), (0.6521, 0.06977, -0.3251), (-0.1987, -0.1405, -0.5511), (-0.2874, -0.08883, -0.5415), (0.2045, 0.7076, 0.4956), (0.7124, 0.2599, -0.3425), (-0.08948, 0.61, 0.4913), (-0.5709, -0.08866, 0.4886), (-0.4718, -0.4513, 0.09524), (-0.4803, -0.4293, 0.07739)], [], [(54, 3, 2, 53), (1, 3, 54, 91), (1, 0, 3), (3, 0, 2), (92, 2, 93), (2, 92, 55), (65, 7, 0, 1, 91, 64), (2, 0, 57, 58, 59, 79), (79, 93, 2), (0, 7, 6), (0, 6, 5), (0, 5, 8), (0, 8, 4), (4, 87, 57, 0), (86, 87, 4), (10, 89, 78, 77, 6, 7), (82, 89, 10, 62, 63), (7, 65, 90), (7, 90, 75), (75, 76, 7), (10, 7, 76, 88), (60, 69, 71, 53, 2, 55, 56, 61), (80, 9, 6, 77), (6, 9, 8), (5, 6, 8), (8, 9, 4), (9, 80, 66), (63, 81, 82), (85, 81, 63, 37, 38, 83, 49), (10, 88, 62), (9, 66, 67, 68, 86, 4), (24, 26, 18, 11, 50, 74, 72), (15, 16, 23, 22, 21, 11, 18, 17), (13, 12, 19, 25, 70, 73, 47, 52, 41, 40, 39, 35, 29, 27, 14), (30, 11, 21, 20, 28), (32, 31, 45, 42, 43, 44, 48, 46, 51, 84), (11, 30, 33, 32, 84, 50), (60, 36, 38, 37, 34, 69)])
_k = set([(12, 13), (12, 19), (13, 14), (14, 27), (15, 16), (15, 17), (16, 23), (17, 18), (18, 26), (19, 25), (20, 21), (20, 28), (21, 22), (22, 23), (24, 26), (24, 72), (25, 70), (27, 29), (28, 30), (29, 35), (30, 33), (31, 32), (31, 45), (32, 33), (34, 37), (34, 69), (35, 39), (36, 38), (36, 60), (37, 63), (38, 83), (39, 40), (40, 41), (41, 52), (42, 43), (42, 45), (43, 44), (44, 48), (46, 48), (46, 51), (47, 52), (47, 73), (49, 83), (49, 85), (50, 74), (50, 84), (51, 84), (53, 54), (53, 71), (54, 91), (55, 56), (55, 92), (56, 61), (57, 58), (57, 87), (58, 59), (59, 79), (60, 61), (62, 63), (62, 88), (64, 65), (64, 91), (65, 90), (66, 67), (66, 80), (67, 68), (68, 86), (69, 71), (70, 73), (72, 74), (75, 76), (75, 90), (76, 88), (77, 78), (77, 80), (78, 89), (79, 93), (81, 82), (81, 85), (82, 89), (86, 87), (92, 93)])
me_plane_001_cell_018.attributes.new('sharp_edge', 'BOOLEAN', 'EDGE').data.foreach_set('value', [ (min(e.vertices), max(e.vertices)) in _k for e in me_plane_001_cell_018.edges])
_uv = me_plane_001_cell_018.uv_layers.new(name='UVMap')
_uv.uv.foreach_set('vector', [1.0, 0.8411, 1.0, 1.0, 0.0, 0.0, 0.8214, 0.0, 1.0, 0.0, 1.0, 1.0, 0.8411, 0.8411, 0.9335, 0.0, 0.0, 0.0, 1.0, 0.0, 1.0, 1.0, 1.0, 1.0, 0.0, 0.0, 1.0, 0.0, 1.0, 0.8718, 1.0, 1.0, 0.9257, 0.9257, 1.0, 1.0, 0.8718, 0.8718, 1.0, 0.8266, 0.3124, 0.0, 1.0, 0.0, 1.0, 0.0, 1.0, 1.0, 0.934, 0.934, 0.08417, 0.08417, 1.0, 1.0, 0.0, 0.0, 0.5219, 0.0, 0.5897, 0.3754, 0.7567, 0.5442, 1.0, 0.8797, 0.8797, 0.8797, 1.0, 0.9257, 1.0, 1.0, 1.0, 1.0, 0.0, 0.0, 1.0, 0.0, 1.0, 1.0, 0.0, 0.0, 1.0, 0.0, 1.0, 1.0, 0.0, 0.0, 1.0, 0.0, 1.0, 1.0, 0.0, 0.0, 1.0, 0.0, 0.0, 0.0, 0.4197, 0.0, 1.0, 0.4781, 1.0, 1.0, 0.9929, 0.2712, 0.5803, 0.0, 1.0, 0.0, 0.0, 0.0, 0.5286, 0.0, 0.7415, 0.09177, 1.0, 0.1581, 1.0, 0.0, 1.0, 1.0, 0.8009, 0.0, 0.4714, 0.0, 1.0, 0.0, 1.0, 0.9088, 0.05489, 0.0, 1.0, 0.0, 1.0, 0.6876, 0.3055, 0.0, 1.0, 1.0, 0.3055, 0.3055, 1.0, 0.2938, 0.2938, 0.2938, 1.0, 0.2726, 1.0, 1.0, 1.0, 0.0, 1.0, 1.0, 0.2726, 0.2726, 0.0948, 0.0, 0.4527, 0.0, 0.9016, 0.0, 0.8851, 0.0, 1.0, 0.1786, 1.0, 1.0, 0.8266, 0.8266, 0.5446, 0.3974, 0.4149, 0.1302, 0.2497, 0.0, 1.0, 0.0, 1.0, 1.0, 0.1581, 0.1581, 1.0, 1.0, 0.0, 0.0, 1.0, 0.0, 1.0, 0.0, 1.0, 1.0, 0.0, 0.0, 1.0, 1.0, 0.0, 0.0, 1.0, 0.0, 1.0, 1.0, 0.2497, 0.2497, 1.0, 0.2545, 1.0, 0.05434, 1.0, 0.7823, 0.1991, 0.0, 0.787, 0.7305, 0.7823, 0.7823, 0.05434, 0.05434, 0.051, 0.0, 0.5698, 0.0, 0.6649, 0.2219, 0.878, 0.662, 0.0, 0.0, 0.9052, 0.0, 0.9088, 0.9088, 0.0, 0.0, 0.7455, 0.0, 0.8435, 0.1248, 0.4044, 0.2384, 0.2746, 0.2746, 0.0, 0.0, 0.3247, 0.0, 0.3057, 0.0, 0.25, 0.0, 0.25, 0.0, 0.4243, 0.0, 0.3976, 0.0, 0.3526, 0.0, 0.2002, 0.0, 0.1957, 0.0, 0.1886, 0.0, 0.1888, 0.0, 0.1837, 0.0, 0.25, 0.0, 0.25, 0.0, 0.2109, 0.0, 0.2115, 0.1231, 0.2218, 0.1202, 0.2368, 0.1159, 0.3651, 0.05209, 0.3711, 0.05771, 0.6212, 0.1944, 0.6422, 0.2027, 0.6533, 0.2162, 0.5532, 0.4356, 0.5089, 0.4532, 0.5064, 0.4529, 0.4228, 0.4267, 0.2858, 0.2493, 0.2324, 0.1657, 0.212, 0.1315, 0.25, 0.0, 0.25, 0.0, 0.1837, 0.0, 0.2015, 0.0, 0.2088, 0.0, 0.5, 0.0, 0.5803, 0.0, 0.6245, 0.0, 0.6608, 0.0, 0.7066, 0.0, 0.742, 0.0, 0.6969, 0.0, 0.6584, 0.0, 0.6225, 0.0, 0.5, 0.0, 0.25, 0.0, 0.2504, 0.0, 0.3681, 0.0, 0.5, 0.0, 0.5, 0.0, 0.4243, 0.0, 1.0, 0.5473, 0.5865, 0.493, 0.4302, 0.0, 0.949, 0.0, 0.9462, 0.0, 1.0, 0.09839])
me_plane_001_cell_018.materials.append(mat_material_001)
me_plane_001_cell_018.use_remesh_fix_poles = True
me_plane_001_cell_018.use_remesh_preserve_attributes = False
me_plane_001_cell_018.update()
me_plane_001_cell_019 = bpy.data.meshes.new('Plane.001_cell.019')
me_plane_001_cell_019.from_pydata([(-0.0614, -0.4167, 0.152), (0.4534, 0.2594, -0.1787), (-0.09242, -0.4074, 0.1332), (-0.1599, 0.2372, 0.1017), (0.07213, -0.3136, 0.3615), (0.4801, 0.1574, 0.365), (-0.0337, 0.3126, -0.3342), (-0.02009, 0.3144, -0.3472), (0.4301, 0.16, 0.3641), (0.3284, 0.1652, 0.3623), (-0.06106, 0.3091, -0.3083), (0.2741, 0.1674, 0.3613), (-0.07323, 0.09115, 0.3556), (-0.0619, -0.03245, 0.3568), (-0.04581, -0.2046, 0.3585), (-0.03773, -0.2122, 0.3587), (-0.1562, -0.313, -0.1178), (-0.1692, -0.3165, -0.1047), (-0.03662, -0.2747, -0.2396), (-0.04862, -0.279, -0.2261), (-0.02087, -0.2675, -0.2613), (0.1196, -0.04751, -0.495), (-0.04019, 0.2781, -0.3764), (-0.2324, 0.2846, -0.1353), (-0.2026, 0.2905, -0.1744), (-0.2163, 0.1507, -0.1213), (-0.1872, -0.1114, -0.1026), (-0.2004, 0.01879, -0.1077), (0.07213, -0.3136, 0.3615), (0.4801, 0.1574, 0.365), (0.3284, 0.1652, 0.3623), (0.2741, 0.1674, 0.3613), (-0.03662, -0.2747, -0.2396), (-0.04862, -0.279, -0.2261), (-0.02087, -0.2675, -0.2613), (0.1196, -0.04751, -0.495), (-0.04019, 0.2781, -0.3764), (-0.2324, 0.2846, -0.1353), (-0.2163, 0.1507, -0.1213), (-0.1692, -0.3165, -0.1047), (-0.1872, -0.1114, -0.1026), (-0.2004, 0.01879, -0.1077), (-0.07323, 0.09115, 0.3556), (-0.0619, -0.03245, 0.3568), (-0.02009, 0.3144, -0.3472), (-0.04581, -0.2046, 0.3585), (-0.03773, -0.2122, 0.3587), (-0.2026, 0.2905, -0.1744), (-0.06106, 0.3091, -0.3083), (0.4301, 0.16, 0.3641), (-0.0337, 0.3126, -0.3342), (-0.1562, -0.313, -0.1178)], [], [(3, 38, 41, 40, 39, 2, 45, 43), (49, 29, 1, 44, 50), (3, 30, 49, 50, 48), (31, 30, 3), (31, 3, 42), (3, 43, 42), (46, 45, 2, 0), (46, 0, 28), (2, 39, 51, 0), (32, 34, 0, 51, 33), (35, 1, 0, 34), (0, 1, 29, 28), (37, 3, 48, 24), (37, 38, 3), (27, 18, 19, 16, 17, 26), (4, 5, 8, 9, 11, 12, 13, 14, 15), (47, 36, 21, 20, 18, 27, 25, 23), (36, 47, 10, 6, 7), (35, 22, 44, 1)])
_k = set([(4, 5), (4, 15), (5, 8), (6, 7), (6, 10), (7, 36), (8, 9), (9, 11), (10, 47), (11, 12), (12, 13), (13, 14), (14, 15), (16, 17), (16, 19), (17, 26), (18, 19), (18, 20), (20, 21), (21, 36), (22, 35), (22, 44), (23, 25), (23, 47), (24, 37), (24, 48), (25, 27), (26, 27), (28, 29), (28, 46), (29, 49), (30, 31), (30, 49), (31, 42), (32, 33), (32, 34), (33, 51), (34, 35), (37, 38), (38, 41), (39, 40), (39, 51), (40, 41), (42, 43), (43, 45), (44, 50), (45, 46), (48, 50)])
me_plane_001_cell_019.attributes.new('sharp_edge', 'BOOLEAN', 'EDGE').data.foreach_set('value', [ (min(e.vertices), max(e.vertices)) in _k for e in me_plane_001_cell_019.edges])
_uv = me_plane_001_cell_019.uv_layers.new(name='UVMap')
_uv.uv.foreach_set('vector', [1.0, 1.0, 0.7286, 0.7286, 0.7372, 0.5283, 0.7357, 0.3255, 0.7212, 0.0, 1.0, 0.0, 1.0, 0.7212, 0.7419, 0.7419, 1.0, 0.8988, 0.8712, 0.8712, 0.0, 0.0, 0.9421, 0.0, 1.0, 0.02903, 1.0, 0.0, 1.0, 0.7583, 0.8988, 0.8988, 0.02903, 0.02903, 0.1072, 0.0, 0.7556, 0.0, 0.7583, 0.7583, 0.0, 0.0, 0.7556, 0.7556, 0.0, 0.0, 0.7392, 0.0, 1.0, 0.0, 1.0, 0.7419, 0.2608, 0.0, 1.0, 0.704, 0.7212, 0.7212, 0.0, 0.0, 1.0, 0.0, 0.704, 0.704, 0.0, 0.0, 0.7137, 0.0, 0.0, 0.0, 0.2788, 0.0, 1.0, 0.6906, 1.0, 1.0, 0.9652, 0.4829, 1.0, 0.4482, 1.0, 1.0, 0.6906, 0.6906, 0.938, 0.5054, 0.2437, 0.0, 1.0, 0.0, 1.0, 1.0, 0.4482, 0.4482, 0.0, 0.0, 1.0, 0.0, 1.0, 0.8712, 0.2863, 0.0, 0.1562, 0.0, 1.0, 0.0, 1.0, 0.8928, 0.2885, 0.1661, 0.1562, 0.1562, 1.0, 0.7286, 1.0, 1.0, 0.0, 0.2767, 0.0, 0.04563, 0.0, 0.04787, 0.0, 0.07077, 0.0, 0.07386, 0.0, 0.1947, 0.1502, 0.2052, 0.3048, 0.4523, 0.2853, 0.4569, 0.2461, 0.465, 0.2253, 0.4683, 0.1073, 0.4102, 0.1123, 0.3383, 0.1153, 0.2469, 0.1178, 0.2438, 0.0, 0.5, 0.0, 0.5, 0.0, 0.1916, 0.0, 0.04893, 0.0, 0.04563, 0.0, 0.2767, 0.0, 0.3808, 0.0, 0.4928, 0.0, 0.5, 0.0, 0.5, 0.0, 0.5485, 0.0, 0.559, 0.0, 0.5643, 0.2437, 0.2437, 0.9114, 0.07401, 1.0, 0.05787, 1.0, 1.0])
me_plane_001_cell_019.materials.append(mat_material_001)
me_plane_001_cell_019.use_remesh_fix_poles = True
me_plane_001_cell_019.use_remesh_preserve_attributes = False
me_plane_001_cell_019.update()
me_plane_001_cell_021 = bpy.data.meshes.new('Plane.001_cell.021')
me_plane_001_cell_021.from_pydata([(-0.6224, 0.2766, 0.2182), (-0.1161, -0.3522, -0.3192), (-0.6427, 0.2385, 0.2604), (0.6702, -0.2764, 0.1441), (0.4897, -0.2463, 0.3069), (0.506, -0.2462, -0.1313), (0.01095, -0.325, -0.5144), (0.01103, -0.3348, -0.5109), (-0.6081, 0.001985, 0.2857), (-0.6033, -0.01989, 0.286), (0.01264, -0.1723, -0.5672), (0.01375, -0.09301, -0.5943), (-0.6385, 0.1458, 0.2839), (-0.1604, 0.4282, -0.507), (-0.1401, 0.3571, -0.5139), (0.4546, -0.3211, -0.1423), (0.4797, -0.318, -0.1155), (0.5152, -0.3493, 0.2423), (0.6559, -0.3043, 0.144), (0.6498, -0.3063, 0.1485), (0.4358, -0.3234, -0.1622), (0.3704, -0.3335, -0.213), (0.5029, -0.3532, 0.2508), (-0.5953, 0.2913, 0.2831), (-0.1461, 0.435, -0.4912), (0.1339, 0.5657, -0.1833), (0.1542, 0.5986, 0.2924), (0.292, 0.6473, 0.1442), (0.1722, 0.5858, -0.09815), (0.238, 0.6283, 0.204), (0.4331, -0.36, 0.306), (0.07273, -0.3346, -0.4597), (-0.2158, -0.3927, 0.2958), (-0.2279, -0.3933, 0.2956), (-0.6454, 0.2385, 0.2828), (-0.6458, 0.1808, 0.2834), (-0.6373, 0.2589, 0.2827), (-0.6296, 0.2771, 0.2827), (-0.6081, 0.001985, 0.2857), (-0.6385, 0.1458, 0.2839), (0.5152, -0.3493, 0.2423), (0.5029, -0.3532, 0.2508), (0.01264, -0.1723, -0.5672), (0.01375, -0.09301, -0.5943), (-0.1604, 0.4282, -0.507), (-0.1401, 0.3571, -0.5139), (0.4546, -0.3211, -0.1423), (0.4797, -0.318, -0.1155), (0.6559, -0.3043, 0.144), (0.6498, -0.3063, 0.1485), (0.4358, -0.3234, -0.1622), (0.3704, -0.3335, -0.213), (-0.1461, 0.435, -0.4912), (0.1339, 0.5657, -0.1833), (-0.5953, 0.2913, 0.2831), (0.1542, 0.5986, 0.2924), (0.292, 0.6473, 0.1442), (0.1722, 0.5858, -0.09815), (0.238, 0.6283, 0.204), (0.4331, -0.36, 0.306), (0.07273, -0.3346, -0.4597), (-0.2158, -0.3927, 0.2958), (-0.6458, 0.1808, 0.2834), (-0.6296, 0.2771, 0.2827), (-0.2279, -0.3933, 0.2956), (0.01095, -0.325, -0.5144), (0.01103, -0.3348, -0.5109), (-0.6373, 0.2589, 0.2827), (-0.6454, 0.2385, 0.2828), (-0.6033, -0.01989, 0.286)], [], [(1, 65, 66), (1, 69, 8, 42, 65), (58, 27, 57, 53, 52, 54, 55), (47, 48, 49, 40, 46), (51, 50, 46, 40, 41), (61, 60, 51, 41, 59), (61, 64, 1, 66, 60), (1, 64, 69), (2, 62, 68), (2, 0, 12, 62), (0, 2, 68, 67), (0, 67, 63), (44, 0, 63, 54, 52), (29, 26, 4, 3, 56), (5, 3, 18, 16, 15, 20), (3, 5, 25, 28, 56), (35, 39, 38, 9, 33, 32, 30, 4, 26, 23, 37, 36, 34), (19, 18, 3, 4, 30, 22, 17), (6, 10, 43, 5, 20, 21, 31, 7), (5, 43, 45, 13, 24, 25), (0, 44, 14, 11, 42, 8, 12)])
_k = set([(6, 7), (6, 10), (7, 31), (8, 12), (8, 69), (9, 33), (9, 38), (10, 43), (11, 14), (11, 42), (12, 62), (13, 24), (13, 45), (14, 44), (15, 16), (15, 20), (16, 18), (17, 19), (17, 22), (18, 19), (20, 21), (21, 31), (22, 30), (23, 26), (23, 37), (24, 25), (25, 28), (26, 29), (27, 57), (27, 58), (28, 56), (29, 56), (30, 32), (32, 33), (34, 35), (34, 36), (35, 39), (36, 37), (38, 39), (40, 41), (40, 49), (41, 59), (42, 65), (43, 45), (44, 52), (46, 47), (46, 50), (47, 48), (48, 49), (50, 51), (51, 60), (52, 53), (53, 57), (54, 55), (54, 63), (55, 58), (59, 61), (60, 66), (61, 64), (62, 68), (63, 67), (64, 69), (65, 66), (67, 68)])
me_plane_001_cell_021.attributes.new('sharp_edge', 'BOOLEAN', 'EDGE').data.foreach_set('value', [ (min(e.vertices), max(e.vertices)) in _k for e in me_plane_001_cell_021.edges])
_uv = me_plane_001_cell_021.uv_layers.new(name='UVMap')
_uv.uv.foreach_set('vector', [1.0, 0.0, 1.0, 0.2908, 0.6011, 0.0, 0.0, 0.0, 0.9049, 0.0, 1.0, 0.04765, 1.0, 0.684, 0.2908, 0.2908, 0.7497, 0.106, 0.7892, 0.1475, 0.6511, 0.3155, 0.6059, 0.3745, 0.3357, 0.0, 0.9425, 0.0, 0.688, 0.04471, 0.8902, 0.3488, 0.1802, 0.1446, 0.2161, 0.1419, 1.0, 0.08505, 1.0, 0.3704, 0.4927, 0.0, 0.4001, 0.2948, 0.3704, 0.3704, 0.08505, 0.08505, 0.09169, 0.0, 1.0, 0.05245, 1.0, 0.7059, 0.4927, 0.4927, 0.09169, 0.09169, 0.1548, 0.04391, 0.05245, 0.05245, 0.09006, 0.0, 1.0, 0.0, 1.0, 0.3989, 0.7059, 0.7059, 1.0, 1.0, 0.09006, 0.09006, 1.0, 0.09511, 1.0, 0.0, 1.0, 0.2581, 0.7673, 0.0, 0.0, 0.0, 1.0, 0.0, 1.0, 0.5, 0.2581, 0.2581, 1.0, 1.0, 0.0, 0.0, 0.2327, 0.0, 1.0, 0.5344, 1.0, 1.0, 0.5344, 0.5344, 1.0, 0.5338, 1.0, 0.3626, 1.0, 1.0, 0.5338, 0.5338, 0.05749, 0.0, 0.6643, 0.0, 1.0, 0.6571, 1.0, 0.6624, 1.0, 0.0, 1.0, 0.0, 1.0, 0.6538, 1.0, 0.0, 1.0, 0.0, 0.9885, 0.0, 0.9604, 0.0, 0.9522, 0.0, 0.9453, 0.0, 1.0, 0.0, 1.0, 0.0, 1.0, 0.6598, 1.0, 0.6585, 1.0, 0.6538, 0.5565, 0.5353, 0.5562, 0.5178, 0.5541, 0.4469, 0.5537, 0.4363, 0.654, 0.2162, 0.659, 0.2136, 0.9477, 0.0, 1.0, 0.0, 1.0, 0.6624, 0.5906, 0.5816, 0.5733, 0.579, 0.568, 0.5712, 0.5623, 0.5626, 0.9872, 0.0, 0.9885, 0.0, 1.0, 0.0, 1.0, 0.0, 0.9477, 0.0, 0.9577, 0.0, 0.9603, 0.0, 0.855, 0.0, 0.9493, 0.0, 1.0, 0.0, 1.0, 0.0, 0.9453, 0.0, 0.9269, 0.0, 0.8642, 0.0, 0.8493, 0.0, 1.0, 0.0, 1.0, 0.0, 1.0, 0.5399, 1.0, 0.6244, 1.0, 0.626, 1.0, 0.6598, 0.0, 0.0, 0.6374, 0.0, 0.6377, 0.09204, 0.9695, 0.6755, 0.684, 0.684, 0.04765, 0.04765, 0.5, 0.0])
me_plane_001_cell_021.materials.append(mat_material_001)
me_plane_001_cell_021.use_remesh_fix_poles = True
me_plane_001_cell_021.use_remesh_preserve_attributes = False
me_plane_001_cell_021.update()
me_plane_001_cell_024 = bpy.data.meshes.new('Plane.001_cell.024')
me_plane_001_cell_024.from_pydata([(0.5284, 0.2738, -0.2099), (0.5623, 0.3495, -0.05699), (-0.5287, 0.1077, -0.05569), (-0.4666, 0.001777, 0.08641), (0.559, 0.2131, 0.08768), (0.5415, 0.3089, 0.08693), (0.5403, 0.3828, 0.0232), (-0.3257, 0.1832, -0.1114), (0.2707, 0.3687, 0.08575), (0.3859, 0.3871, 0.08593), (-0.3665, 0.2019, -0.05607), (0.1212, 0.3446, 0.08552), (-0.5268, -0.1257, -0.1261), (-0.09853, -0.4379, 0.07595), (-0.5137, -0.1022, -0.1364), (0.199, -0.3828, 0.08034), (0.5284, 0.03076, 0.08894), (0.4963, -0.1544, 0.08291), (0.4905, -0.189, 0.08318), (-0.2402, 0.1429, -0.2285), (0.4664, -0.3322, 0.08429), (-0.4777, 0.02848, -0.1976), (-0.497, -0.04166, -0.1648), (0.2135, -0.3801, 0.08056), (-0.5722, -0.09006, -0.05605), (-0.166, -0.3888, 0.0743), (-0.1051, -0.4342, 0.0758), (-0.5019, -0.1382, 0.08185), (-0.5169, -0.128, 0.04996), (0.559, 0.2131, 0.08768), (0.5415, 0.3089, 0.08693), (0.5403, 0.3828, 0.0232), (-0.5268, -0.1257, -0.1261), (-0.5722, -0.09006, -0.05605), (0.2707, 0.3687, 0.08575), (0.3859, 0.3871, 0.08593), (-0.3257, 0.1832, -0.1114), (-0.3665, 0.2019, -0.05607), (0.1212, 0.3446, 0.08552), (-0.5137, -0.1022, -0.1364), (0.5284, 0.03076, 0.08894), (0.4963, -0.1544, 0.08291), (0.4905, -0.189, 0.08318), (-0.2402, 0.1429, -0.2285), (-0.4777, 0.02848, -0.1976), (-0.497, -0.04166, -0.1648), (0.4664, -0.3322, 0.08429), (0.2135, -0.3801, 0.08056), (0.199, -0.3828, 0.08034), (-0.5169, -0.128, 0.04996), (-0.09853, -0.4379, 0.07595), (-0.166, -0.3888, 0.0743), (-0.1051, -0.4342, 0.0758), (-0.5019, -0.1382, 0.08185)], [], [(30, 29, 1, 31), (45, 47, 48, 50, 32, 39), (38, 34, 36, 37), (41, 42, 1, 29, 40), (0, 1, 42, 46), (43, 0, 46, 47, 45, 44), (33, 32, 52, 51, 27, 49), (32, 50, 52), (2, 21, 22, 14, 12, 24), (2, 10, 7, 19, 21), (13, 15, 23, 20, 18, 17, 16, 4, 5, 35, 8, 11, 3, 53, 25, 26), (5, 6, 35), (53, 3, 2, 24, 28), (2, 3, 11, 10), (43, 36, 34, 9, 31, 1, 0)])
_k = set([(4, 5), (4, 16), (5, 6), (6, 35), (7, 10), (7, 19), (8, 11), (8, 35), (9, 31), (9, 34), (10, 11), (12, 14), (12, 24), (13, 15), (13, 26), (14, 22), (15, 23), (16, 17), (17, 18), (18, 20), (19, 21), (20, 23), (21, 22), (24, 28), (25, 26), (25, 53), (27, 49), (27, 51), (28, 53), (29, 30), (29, 40), (30, 31), (32, 33), (32, 39), (33, 49), (34, 38), (36, 37), (36, 43), (37, 38), (39, 45), (40, 41), (41, 42), (42, 46), (43, 44), (44, 45), (46, 47), (47, 48), (48, 50), (50, 52), (51, 52)])
me_plane_001_cell_024.attributes.new('sharp_edge', 'BOOLEAN', 'EDGE').data.foreach_set('value', [ (min(e.vertices), max(e.vertices)) in _k for e in me_plane_001_cell_024.edges])
_uv = me_plane_001_cell_024.uv_layers.new(name='UVMap')
_uv.uv.foreach_set('vector', [0.6626, 0.3191, 0.3401, 0.0, 1.0, 0.0, 1.0, 0.3657, 0.813, 0.813, 0.203, 0.203, 0.7883, 0.0, 0.7763, 0.7763, 0.2532, 0.2532, 0.2276, 0.1338, 0.8093, 0.6915, 0.8098, 0.8098, 0.3198, 0.3198, 0.4574, 0.2926, 0.4146, 0.0528, 0.3606, 0.0, 1.0, 0.0, 1.0, 0.6599, 0.7149, 0.3806, 1.0, 0.0, 1.0, 1.0, 0.3606, 0.3606, 0.2095, 0.0, 0.6182, 0.6182, 0.0, 0.0, 0.7905, 0.0, 1.0, 0.203, 1.0, 0.813, 0.9013, 0.803, 0.4358, 0.2121, 0.2566, 0.0, 0.7771, 0.0, 0.7732, 0.06432, 0.7926, 0.4562, 0.7101, 0.3983, 0.2616, 0.0, 0.7985, 0.0, 0.7771, 0.7771, 0.25, 1.0, 0.25, 1.0, 0.2148, 1.0, 0.1848, 1.0, 0.1722, 1.0, 0.1697, 1.0, 0.25, 1.0, 0.2986, 1.0, 0.3068, 1.0, 0.3243, 1.0, 0.25, 1.0, 0.3388, 0.784, 0.4799, 0.7543, 0.4869, 0.7536, 0.613, 0.7531, 0.6341, 0.8153, 0.6388, 0.8299, 0.6615, 0.9045, 0.6785, 0.9715, 0.6656, 1.0, 0.566, 1.0, 0.5027, 0.9864, 0.4461, 1.0, 0.25, 1.0, 0.1859, 1.0, 0.3079, 0.822, 0.3337, 0.7879, 0.6656, 1.0, 0.6506, 1.0, 0.566, 1.0, 0.1859, 1.0, 0.25, 1.0, 0.25, 1.0, 0.1697, 1.0, 0.1822, 1.0, 0.25, 1.0, 0.25, 1.0, 0.4461, 1.0, 0.2986, 1.0, 0.6182, 0.0, 1.0, 0.3198, 1.0, 0.8098, 0.8415, 0.7381, 0.3657, 0.3657, 1.0, 1.0, 0.0, 0.0])
me_plane_001_cell_024.materials.append(mat_material_001)
me_plane_001_cell_024.use_remesh_fix_poles = True
me_plane_001_cell_024.use_remesh_preserve_attributes = False
me_plane_001_cell_024.update()
me_plane_001_cell_031 = bpy.data.meshes.new('Plane.001_cell.031')
me_plane_001_cell_031.from_pydata([(-0.1484, 0.238, -0.3506), (-0.2066, 0.2708, -0.1647), (-0.4401, 0.07184, -0.006019), (0.07279, 0.2458, 0.01469), (-0.2135, -0.1268, 0.3882), (0.07178, -0.02244, 0.39), (-0.229, -0.139, 0.3876), (0.4569, -0.1289, 0.1064), (-0.1484, -0.2812, 0.05214), (-0.1635, 0.07576, -0.4059), (0.2077, 0.125, -0.3541), (0.4493, 0.1838, 0.02942), (0.521, 0.06684, 0.1793), (0.3864, 0.1808, -0.08069), (-0.2323, 0.1152, -0.3831), (0.1687, 0.1744, -0.4292), (0.2225, 0.176, -0.3425), (0.1568, 0.1746, -0.4438), (-0.4553, 0.04825, 0.005166), (0.05335, 0.1854, -0.4943), (-0.4425, -0.03742, 0.1033), (-0.4568, 0.0536, -0.001573), (-0.1901, 0.1019, -0.4146), (-0.1632, 0.09555, -0.4333), (-0.4228, -0.1445, 0.2292), (-0.3632, -0.2333, 0.2751), (-0.2494, -0.3391, 0.3648), (-0.1602, -0.3912, 0.3554), (0.5947, -0.0759, 0.3644), (0.5897, -0.1021, 0.3616), (0.5577, -0.2661, 0.3435), (0.1759, -0.2957, 0.3542), (-0.1901, 0.1019, -0.4146), (-0.1632, 0.09555, -0.4333), (0.4493, 0.1838, 0.02942), (0.3864, 0.1808, -0.08069), (0.1568, 0.1746, -0.4438), (0.1687, 0.1744, -0.4292), (-0.4553, 0.04825, 0.005166), (-0.4425, -0.03742, 0.1033), (-0.4568, 0.0536, -0.001573), (-0.2323, 0.1152, -0.3831), (0.05335, 0.1854, -0.4943), (-0.4228, -0.1445, 0.2292), (-0.3632, -0.2333, 0.2751), (-0.2494, -0.3391, 0.3648), (-0.1602, -0.3912, 0.3554), (0.5897, -0.1021, 0.3616), (0.5577, -0.2661, 0.3435), (0.1759, -0.2957, 0.3542), (0.521, 0.06684, 0.1793), (0.2225, 0.176, -0.3425), (0.5947, -0.0759, 0.3644)], [], [(1, 3, 0), (2, 1, 0), (2, 3, 1), (5, 3, 2), (12, 34, 3, 5, 52), (16, 37, 36, 0, 3, 34, 35), (0, 36, 42), (40, 2, 0, 41), (6, 2, 40, 38, 39, 43), (6, 4, 2), (4, 5, 2), (4, 6, 5), (47, 52, 5, 6), (48, 47, 6, 45, 46, 49), (45, 6, 43, 44), (32, 41, 0, 42, 33), (14, 22, 9, 8, 20, 18, 21), (50, 7, 10, 51, 13, 11), (8, 9, 10, 7), (26, 25, 24, 20, 8, 27), (50, 28, 29, 30, 7), (8, 7, 30, 31, 27), (23, 19, 17, 10, 9), (10, 17, 15, 51), (23, 9, 22)])
_k = set([(11, 13), (11, 50), (12, 34), (12, 52), (13, 51), (14, 21), (14, 22), (15, 17), (15, 51), (16, 35), (16, 37), (17, 19), (18, 20), (18, 21), (19, 23), (20, 24), (22, 23), (24, 25), (25, 26), (26, 27), (27, 31), (28, 29), (28, 50), (29, 30), (30, 31), (32, 33), (32, 41), (33, 42), (34, 35), (36, 37), (36, 42), (38, 39), (38, 40), (39, 43), (40, 41), (43, 44), (44, 45), (45, 46), (46, 49), (47, 48), (47, 52), (48, 49)])
me_plane_001_cell_031.attributes.new('sharp_edge', 'BOOLEAN', 'EDGE').data.foreach_set('value', [ (min(e.vertices), max(e.vertices)) in _k for e in me_plane_001_cell_031.edges])
_uv = me_plane_001_cell_031.uv_layers.new(name='UVMap')
_uv.uv.foreach_set('vector', [1.0, 1.0, 0.0, 0.0, 1.0, 0.0, 1.0, 0.0, 1.0, 1.0, 0.0, 0.0, 0.0, 0.0, 1.0, 0.0, 1.0, 1.0, 1.0, 0.0, 1.0, 1.0, 0.0, 0.0, 0.6083, 0.13, 1.0, 0.5985, 1.0, 1.0, 1.0, 1.0, 0.2519, 0.2519, 0.8426, 0.6088, 0.9807, 0.615, 1.0, 0.6183, 1.0, 0.0, 1.0, 1.0, 0.5985, 0.5985, 0.5945, 0.2926, 1.0, 1.0, 0.6325, 0.5945, 1.0, 0.147, 1.0, 0.9181, 1.0, 0.0, 1.0, 1.0, 0.8388, 0.8388, 1.0, 0.0, 1.0, 1.0, 0.9181, 0.9181, 0.9091, 0.8932, 0.7381, 0.4965, 0.5332, 0.0, 0.0, 0.0, 1.0, 0.0, 1.0, 1.0, 0.0, 0.0, 1.0, 0.0, 1.0, 1.0, 0.0, 0.0, 1.0, 0.0, 1.0, 1.0, 0.8188, 0.0, 1.0, 0.2519, 1.0, 1.0, 0.0, 0.0, 0.8756, 0.7649, 1.0, 0.1812, 1.0, 1.0, 0.5833, 0.5833, 0.466, 0.371, 0.6341, 0.2113, 0.5833, 0.0, 1.0, 0.0, 1.0, 0.4668, 0.811, 0.3011, 0.9008, 0.7643, 1.0, 0.8388, 1.0, 1.0, 0.147, 0.147, 0.8406, 0.7214, 0.1789, 0.0, 0.2203, 0.0, 0.25, 0.0, 0.25, 0.0, 0.06061, 0.0, 0.03754, 0.0, 0.03551, 0.0, 0.6686, 0.0, 0.5, 0.0, 0.5, 0.0, 0.5691, 0.0, 0.6926, 0.0, 0.7283, 0.0, 0.25, 0.0, 0.25, 0.0, 0.5, 0.0, 0.5, 0.0, 0.2085, 0.0, 0.1472, 0.0, 0.1019, 0.0, 0.06061, 0.0, 0.25, 0.0, 0.25, 0.0, 0.6686, 0.0, 0.6242, 0.0, 0.6064, 0.0, 0.5, 0.0, 0.5, 0.0, 0.25, 0.0, 0.5, 0.0, 0.5, 0.0, 0.3689, 0.0, 0.25, 0.0, 0.2527, 0.0, 0.4344, 0.0, 0.5, 0.0, 0.5, 0.0, 0.25, 0.0, 0.5, 0.0, 0.5029, 0.0, 0.5135, 0.0, 0.5691, 0.0, 0.25, 0.0, 0.25, 0.0, 0.2203, 0.0])
me_plane_001_cell_031.materials.append(mat_material_001)
me_plane_001_cell_031.use_remesh_fix_poles = True
me_plane_001_cell_031.use_remesh_preserve_attributes = False
me_plane_001_cell_031.update()

# ---- objects
ob_plane_001 = bpy.data.objects.new('Plane.001', me_plane_001)
ob_plane_001_cell_002 = bpy.data.objects.new('Plane.001_cell.002', me_plane_001_cell_001)
ob_plane_001_cell_004 = bpy.data.objects.new('Plane.001_cell.004', me_plane_001_cell_003)
ob_plane_001_cell_010 = bpy.data.objects.new('Plane.001_cell.010', me_plane_001_cell_007)
ob_plane_001_cell_014 = bpy.data.objects.new('Plane.001_cell.014', me_plane_001_cell_009)
ob_plane_001_cell_023 = bpy.data.objects.new('Plane.001_cell.023', me_plane_001_cell_016)
ob_plane_001_cell_025 = bpy.data.objects.new('Plane.001_cell.025', me_plane_001_cell_018)
ob_plane_001_cell_027 = bpy.data.objects.new('Plane.001_cell.027', me_plane_001_cell_019)
ob_plane_001_cell_030 = bpy.data.objects.new('Plane.001_cell.030', me_plane_001_cell_021)
ob_plane_001_cell_033 = bpy.data.objects.new('Plane.001_cell.033', me_plane_001_cell_024)
ob_plane_001_cell_045 = bpy.data.objects.new('Plane.001_cell.045', me_plane_001_cell_031)

# ---- transforms, parenting, visibility, modifiers, constraints
ob_plane_001.location = (0.0, 0.0, 0.0)
ob_plane_001.scale = (1.216, 1.216, 1.216)
ob_plane_001_cell_002.location = (-0.4613, 0.383, -0.7256)
ob_plane_001_cell_002.rotation_euler = (-0.2351, 0.01157, -0.137)
ob_plane_001_cell_002.scale = (0.7322, 0.7322, 0.7322)
ob_plane_001_cell_004.location = (1.064, 1.482, -0.4039)
ob_plane_001_cell_004.rotation_euler = (-0.2128, 0.2626, 0.1706)
ob_plane_001_cell_004.scale = (0.7322, 0.7322, 0.7322)
ob_plane_001_cell_010.location = (-0.05624, -0.06847, -2.505)
ob_plane_001_cell_010.rotation_euler = (0.164, -0.5121, -0.009257)
ob_plane_001_cell_010.scale = (0.7322, 0.7322, 0.7322)
ob_plane_001_cell_014.location = (-0.4018, -0.2621, -2.388)
ob_plane_001_cell_014.rotation_euler = (0.05, 0.212, 0.06838)
ob_plane_001_cell_014.scale = (0.612, 0.612, 0.612)
ob_plane_001_cell_023.location = (1.013, -1.581, -0.5569)
ob_plane_001_cell_023.rotation_euler = (0.1563, 0.5094, 0.601)
ob_plane_001_cell_023.scale = (0.7322, 0.7322, 0.7322)
ob_plane_001_cell_025.location = (0.3148, -0.8614, -1.507)
ob_plane_001_cell_025.rotation_euler = (0.1928, -0.4668, 0.1065)
ob_plane_001_cell_025.scale = (0.7322, 0.7322, 0.7322)
ob_plane_001_cell_027.location = (-1.07, -0.5167, -0.4954)
ob_plane_001_cell_027.rotation_euler = (0.07407, -0.1117, -0.1872)
ob_plane_001_cell_027.scale = (0.7322, 0.7322, 0.7322)
ob_plane_001_cell_030.location = (1.419, 0.1082, -0.2688)
ob_plane_001_cell_030.rotation_euler = (-0.146, -0.3281, 0.005242)
ob_plane_001_cell_030.scale = (0.7322, 0.7322, 0.7322)
ob_plane_001_cell_033.location = (-0.07234, 1.387, -0.4599)
ob_plane_001_cell_033.rotation_euler = (-0.2431, 0.09935, -0.08315)
ob_plane_001_cell_033.scale = (0.7322, 0.7322, 0.7322)
ob_plane_001_cell_045.location = (0.3078, -0.7184, -2.268)
ob_plane_001_cell_045.rotation_euler = (-0.2348, -0.3514, 0.03974)
ob_plane_001_cell_045.scale = (0.5993, 0.5993, 0.5993)

# ---- collection membership
col_collection.objects.link(ob_plane_001)
col_collection.objects.link(ob_plane_001_cell_002)
col_collection.objects.link(ob_plane_001_cell_004)
col_collection.objects.link(ob_plane_001_cell_010)
col_collection.objects.link(ob_plane_001_cell_014)
col_collection.objects.link(ob_plane_001_cell_023)
col_collection.objects.link(ob_plane_001_cell_025)
col_collection.objects.link(ob_plane_001_cell_027)
col_collection.objects.link(ob_plane_001_cell_030)
col_collection.objects.link(ob_plane_001_cell_033)
col_collection.objects.link(ob_plane_001_cell_045)

# ---- scene / render settings (as saved in the file)
scene.frame_start = 1; scene.frame_end = 240; scene.frame_set(117)
scene.render.engine = 'BLENDER_EEVEE_NEXT'
scene.render.fps = 30
scene.cycles.use_denoising = False
scene.cycles.samples = 128
scene.cycles.sampling_pattern = 'TABULATED_SOBOL'
scene.cycles.use_adaptive_sampling = False
scene.cycles.use_light_tree = False
scene.view_settings.view_transform = 'Filmic'
bpy.context.view_layer.update()

# ---- added for rendering (the .blend has no active camera and no usable light): camera, sun
cam_auto = bpy.data.cameras.new('AutoCamera')
cam_auto.lens = 50.0
cam_auto.sensor_width = 36.0
cam_auto.clip_end = 1000.0
ob_auto_camera = bpy.data.objects.new('AutoCamera', cam_auto)
scene.collection.objects.link(ob_auto_camera)
ob_auto_camera.location = (5.95271, -6.77695, 3.19175)
ob_auto_camera.rotation_euler = (1.09748, -7.21219e-08, 0.694738)
scene.camera = ob_auto_camera
light_auto_sun = bpy.data.lights.new('AutoSun', 'SUN')
light_auto_sun.energy = 3.0
light_auto_sun.angle = 0.0523599
ob_auto_sun = bpy.data.objects.new('AutoSun', light_auto_sun)
scene.collection.objects.link(ob_auto_sun)
ob_auto_sun.rotation_euler = (0.872665, 0.174533, 0.523599)
bpy.context.view_layer.update()
